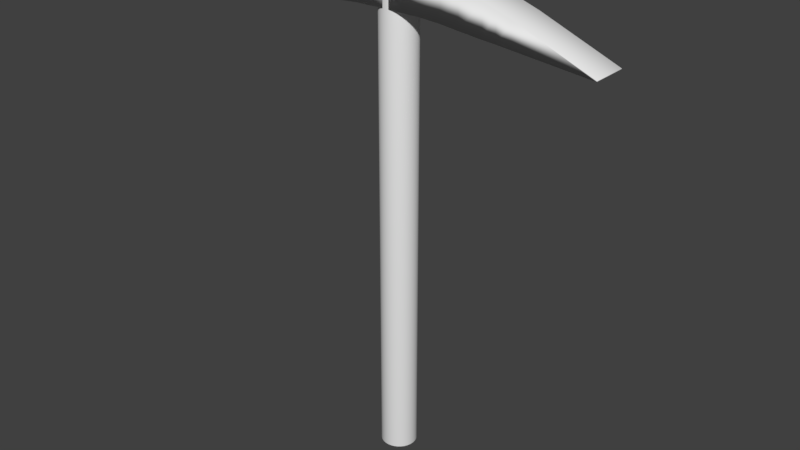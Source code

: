 # Source: Pickaxe.blend  (saved by Blender 2.77.0; exported with 4.5.12 LTS)
import bpy
from mathutils import Matrix  # noqa: F401  (used for matrix-valued properties, if any)

bpy.ops.wm.read_factory_settings(use_empty=True)
scene = bpy.context.scene
scene.name = 'Scene'

# ---- collections
col_collection_1 = bpy.data.collections.new('Collection 1'); scene.collection.children.link(col_collection_1)

# ---- world
world_world = bpy.data.worlds.new('World'); scene.world = world_world
world_world.color = (0.05088, 0.05088, 0.05088)
world_world.use_sun_shadow = False
world_world.sun_shadow_jitter_overblur = 0.0
world_world.cycles.sampling_method = 'MANUAL'

# ---- meshes
me_plane_001 = bpy.data.meshes.new('Plane.001')
me_plane_001.from_pydata([(-11.65, -2.946, -0.007913), (-7.263, -2.257, -0.007912), (-11.65, -2.879, -0.007913), (-7.263, -0.2567, -0.007912), (-6.392, -2.117, -0.007912), (-6.392, 0.1842, -0.007912), (-5.631, -2.024, -0.007912), (-5.631, 0.5746, -0.007912), (-4.277, -1.805, -0.007912), (-4.277, 1.128, -0.007912), (-3.25, -1.623, -0.007912), (-3.25, 1.31, -0.007912), (-1.897, -1.491, -0.007912), (-1.897, 1.443, -0.007912), (0.0008168, -1.491, -0.007912), (0.0008168, 1.443, -0.007912), (-11.65, -2.946, -1.127), (-7.263, -2.257, -1.127), (-11.65, -2.879, -1.127), (-7.263, -0.2567, -1.127), (-6.392, -2.117, -1.127), (-6.392, 0.1842, -1.127), (-5.631, -2.024, -1.127), (-5.631, 0.5746, -1.127), (-4.277, -1.805, -1.127), (-4.277, 1.128, -1.127), (-3.25, -1.623, -1.127), (-3.25, 1.31, -1.127), (-1.897, -1.491, -1.127), (-1.897, 1.443, -1.127), (0.0008168, -1.491, -1.127), (0.0008168, 1.443, -1.127)], [], [(0, 2, 3, 1), (3, 5, 4, 1), (5, 7, 6, 4), (7, 9, 8, 6), (9, 11, 10, 8), (11, 13, 12, 10), (13, 15, 14, 12), (16, 17, 19, 18), (19, 17, 20, 21), (21, 20, 22, 23), (23, 22, 24, 25), (25, 24, 26, 27), (27, 26, 28, 29), (29, 28, 30, 31), (5, 3, 19, 21), (15, 13, 29, 31), (8, 10, 26, 24), (2, 0, 16, 18), (11, 9, 25, 27), (4, 6, 22, 20), (0, 1, 17, 16), (7, 5, 21, 23), (10, 12, 28, 26), (3, 2, 18, 19), (13, 11, 27, 29), (6, 8, 24, 22), (14, 15, 31, 30), (9, 7, 23, 25), (1, 4, 20, 17), (12, 14, 30, 28)])
me_plane_001.polygons.foreach_set('use_smooth', [True] * 30)
me_plane_001.use_remesh_preserve_volume = False
me_plane_001.use_remesh_preserve_attributes = False
me_plane_001.use_mirror_vertex_groups = False
me_plane_001.update()
me_cylinder = bpy.data.meshes.new('Cylinder')
me_cylinder.from_pydata([(0.0, 1.0, -1.0), (0.0, 1.0, 1.0), (0.1951, 0.9808, -1.0), (0.1951, 0.9808, 1.0), (0.3827, 0.9239, -1.0), (0.3827, 0.9239, 1.0), (0.5556, 0.8315, -1.0), (0.5556, 0.8315, 1.0), (0.7071, 0.7071, -1.0), (0.7071, 0.7071, 1.0), (0.8315, 0.5556, -1.0), (0.8315, 0.5556, 1.0), (0.9239, 0.3827, -1.0), (0.9239, 0.3827, 1.0), (0.9808, 0.1951, -1.0), (0.9808, 0.1951, 1.0), (1.0, 7.55e-08, -1.0), (1.0, 7.55e-08, 1.0), (0.9808, -0.1951, -1.0), (0.9808, -0.1951, 1.0), (0.9239, -0.3827, -1.0), (0.9239, -0.3827, 1.0), (0.8315, -0.5556, -1.0), (0.8315, -0.5556, 1.0), (0.7071, -0.7071, -1.0), (0.7071, -0.7071, 1.0), (0.5556, -0.8315, -1.0), (0.5556, -0.8315, 1.0), (0.3827, -0.9239, -1.0), (0.3827, -0.9239, 1.0), (0.1951, -0.9808, -1.0), (0.1951, -0.9808, 1.0), (-3.258e-07, -1.0, -1.0), (-3.258e-07, -1.0, 1.0), (-0.1951, -0.9808, -1.0), (-0.1951, -0.9808, 1.0), (-0.3827, -0.9239, -1.0), (-0.3827, -0.9239, 1.0), (-0.5556, -0.8315, -1.0), (-0.5556, -0.8315, 1.0), (-0.7071, -0.7071, -1.0), (-0.7071, -0.7071, 1.0), (-0.8315, -0.5556, -1.0), (-0.8315, -0.5556, 1.0), (-0.9239, -0.3827, -1.0), (-0.9239, -0.3827, 1.0), (-0.9808, -0.1951, -1.0), (-0.9808, -0.1951, 1.0), (-1.0, 9.656e-07, -1.0), (-1.0, 9.656e-07, 1.0), (-0.9808, 0.1951, -1.0), (-0.9808, 0.1951, 1.0), (-0.9239, 0.3827, -1.0), (-0.9239, 0.3827, 1.0), (-0.8315, 0.5556, -1.0), (-0.8315, 0.5556, 1.0), (-0.7071, 0.7071, -1.0), (-0.7071, 0.7071, 1.0), (-0.5556, 0.8315, -1.0), (-0.5556, 0.8315, 1.0), (-0.3827, 0.9239, -1.0), (-0.3827, 0.9239, 1.0), (-0.1951, 0.9808, -1.0), (-0.1951, 0.9808, 1.0)], [], [(0, 1, 3, 2), (2, 3, 5, 4), (4, 5, 7, 6), (6, 7, 9, 8), (8, 9, 11, 10), (10, 11, 13, 12), (12, 13, 15, 14), (14, 15, 17, 16), (16, 17, 19, 18), (18, 19, 21, 20), (20, 21, 23, 22), (22, 23, 25, 24), (24, 25, 27, 26), (26, 27, 29, 28), (28, 29, 31, 30), (30, 31, 33, 32), (32, 33, 35, 34), (34, 35, 37, 36), (36, 37, 39, 38), (38, 39, 41, 40), (40, 41, 43, 42), (42, 43, 45, 44), (44, 45, 47, 46), (46, 47, 49, 48), (48, 49, 51, 50), (50, 51, 53, 52), (52, 53, 55, 54), (54, 55, 57, 56), (56, 57, 59, 58), (58, 59, 61, 60), (3, 1, 63, 61, 59, 57, 55, 53, 51, 49, 47, 45, 43, 41, 39, 37, 35, 33, 31, 29, 27, 25, 23, 21, 19, 17, 15, 13, 11, 9, 7, 5), (60, 61, 63, 62), (62, 63, 1, 0), (0, 2, 4, 6, 8, 10, 12, 14, 16, 18, 20, 22, 24, 26, 28, 30, 32, 34, 36, 38, 40, 42, 44, 46, 48, 50, 52, 54, 56, 58, 60, 62)])
me_cylinder.polygons.foreach_set('use_smooth', [True] * 34)
me_cylinder.use_remesh_preserve_volume = False
me_cylinder.use_remesh_preserve_attributes = False
me_cylinder.use_mirror_vertex_groups = False
me_cylinder.update()

# ---- objects
ob_plane = bpy.data.objects.new('Plane', me_plane_001)
ob_cylinder = bpy.data.objects.new('Cylinder', me_cylinder)

# ---- transforms, parenting, visibility, modifiers, constraints
ob_plane.location = (0.006053, -0.136, 1.82)
ob_plane.rotation_euler = (1.571, -0.0, 0.0)
ob_plane.scale = (0.1334, 0.09007, 0.2455)
ob_plane.lineart.crease_threshold = 0.0
_m = ob_plane.modifiers.new('Mirror', 'MIRROR')
_m = ob_plane.modifiers.new('Solidify', 'SOLIDIFY')
_m.nonmanifold_thickness_mode = 'FIXED'
_m.nonmanifold_merge_threshold = 0.0003
ob_cylinder.location = (0.0, 0.0, 0.0)
ob_cylinder.scale = (0.1379, 0.1379, 1.772)
ob_cylinder.lineart.crease_threshold = 0.0

# ---- collection membership
col_collection_1.objects.link(ob_plane)
col_collection_1.objects.link(ob_cylinder)

# ---- scene / render settings (as saved in the file)
scene.frame_start = 1; scene.frame_end = 250; scene.frame_set(1)
scene.render.engine = 'BLENDER_EEVEE_NEXT'
scene.render.resolution_percentage = 50
scene.render.dither_intensity = 0.0
scene.cycles.use_denoising = False
scene.cycles.samples = 128
scene.cycles.sampling_pattern = 'TABULATED_SOBOL'
scene.cycles.light_sampling_threshold = 0.0
scene.cycles.use_adaptive_sampling = False
scene.cycles.use_light_tree = False
scene.cycles.blur_glossy = 0.0
scene.cycles.sample_clamp_indirect = 0.0
scene.view_settings.view_transform = 'Standard'
bpy.context.view_layer.update()

# ---- added for rendering (the .blend has no active camera and no usable light): camera, sun
cam_auto = bpy.data.cameras.new('AutoCamera')
cam_auto.lens = 50.0
cam_auto.sensor_width = 36.0
cam_auto.clip_end = 1000.0
ob_auto_camera = bpy.data.objects.new('AutoCamera', cam_auto)
scene.collection.objects.link(ob_auto_camera)
ob_auto_camera.location = (4.50191, -5.39275, 3.68555)
ob_auto_camera.rotation_euler = (1.09748, -7.21219e-08, 0.694738)
scene.camera = ob_auto_camera
light_auto_sun = bpy.data.lights.new('AutoSun', 'SUN')
light_auto_sun.energy = 3.0
light_auto_sun.angle = 0.0523599
ob_auto_sun = bpy.data.objects.new('AutoSun', light_auto_sun)
scene.collection.objects.link(ob_auto_sun)
ob_auto_sun.rotation_euler = (0.872665, 0.174533, 0.523599)
bpy.context.view_layer.update()
